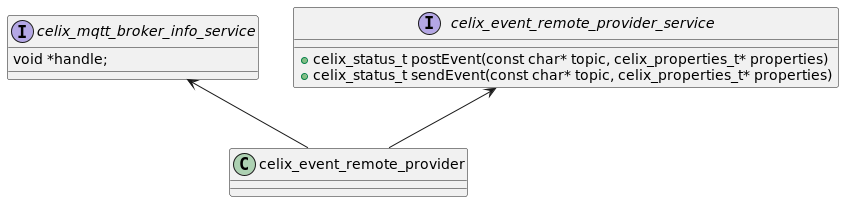

The diagram above was rendered by PlantUML. Its source (embedded in the PNG):
@startuml
'基于MQTT实现EventAdmin的远程调用
interface celix_event_remote_provider_service {
  +celix_status_t postEvent(const char* topic, celix_properties_t* properties)
  +celix_status_t sendEvent(const char* topic, celix_properties_t* properties)
}

interface celix_mqtt_broker_info_service {
    void *handle;
}

class celix_event_remote_provider {
}

celix_event_remote_provider -up-> celix_event_remote_provider_service
celix_event_remote_provider -up-> celix_mqtt_broker_info_service

@enduml